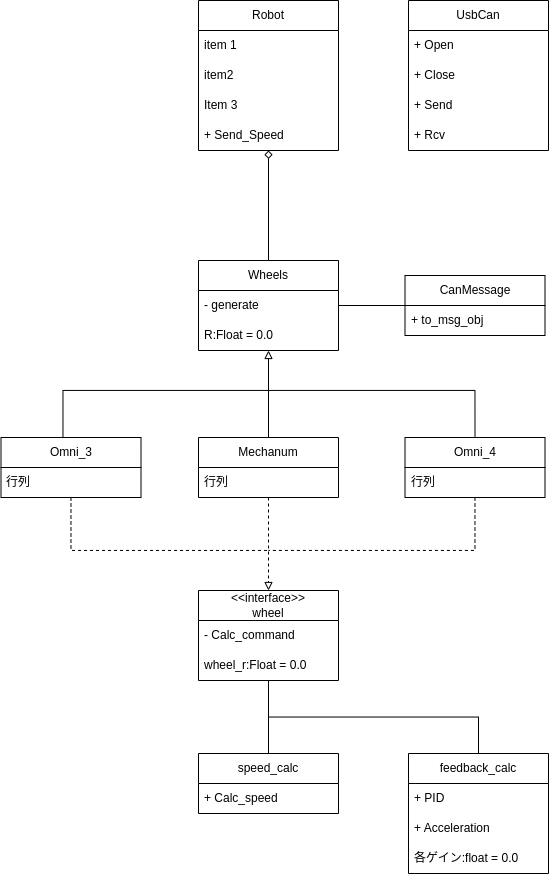

The diagram above was exported from draw.io. Its source (the exported page's mxGraphModel, read from the mxfile embedded in the PNG):
<mxGraphModel dx="1212" dy="909" grid="1" gridSize="10" guides="1" tooltips="1" connect="1" arrows="1" fold="1" page="1" pageScale="1" pageWidth="827" pageHeight="1169" math="0" shadow="0">
  <root>
    <mxCell id="WIyWlLk6GJQsqaUBKTNV-0" />
    <mxCell id="WIyWlLk6GJQsqaUBKTNV-1" parent="WIyWlLk6GJQsqaUBKTNV-0" />
    <mxCell id="N1AkD9wNz-dLPWdPhjTe-37" style="edgeStyle=none;rounded=0;orthogonalLoop=1;jettySize=auto;html=1;endArrow=none;endFill=0;" parent="WIyWlLk6GJQsqaUBKTNV-1" source="-EeZk-dW-9vuyWEfk3OC-5" target="-EeZk-dW-9vuyWEfk3OC-12" edge="1">
      <mxGeometry relative="1" as="geometry" />
    </mxCell>
    <mxCell id="-EeZk-dW-9vuyWEfk3OC-5" value="speed_calc" style="swimlane;fontStyle=0;childLayout=stackLayout;horizontal=1;startSize=30;horizontalStack=0;resizeParent=1;resizeParentMax=0;resizeLast=0;collapsible=1;marginBottom=0;whiteSpace=wrap;html=1;" parent="WIyWlLk6GJQsqaUBKTNV-1" vertex="1">
      <mxGeometry x="204" y="803" width="140" height="60" as="geometry" />
    </mxCell>
    <mxCell id="-EeZk-dW-9vuyWEfk3OC-6" value="+ Calc_speed" style="text;strokeColor=none;fillColor=none;align=left;verticalAlign=middle;spacingLeft=4;spacingRight=4;overflow=hidden;points=[[0,0.5],[1,0.5]];portConstraint=eastwest;rotatable=0;whiteSpace=wrap;html=1;" parent="-EeZk-dW-9vuyWEfk3OC-5" vertex="1">
      <mxGeometry y="30" width="140" height="30" as="geometry" />
    </mxCell>
    <mxCell id="-EeZk-dW-9vuyWEfk3OC-9" value="&amp;lt;&amp;lt;interface&amp;gt;&amp;gt;&lt;br&gt;wheel" style="swimlane;fontStyle=0;childLayout=stackLayout;horizontal=1;startSize=30;horizontalStack=0;resizeParent=1;resizeParentMax=0;resizeLast=0;collapsible=1;marginBottom=0;whiteSpace=wrap;html=1;" parent="WIyWlLk6GJQsqaUBKTNV-1" vertex="1">
      <mxGeometry x="204" y="640" width="140" height="90" as="geometry" />
    </mxCell>
    <mxCell id="-EeZk-dW-9vuyWEfk3OC-10" value="- Calc_command" style="text;strokeColor=none;fillColor=none;align=left;verticalAlign=middle;spacingLeft=4;spacingRight=4;overflow=hidden;points=[[0,0.5],[1,0.5]];portConstraint=eastwest;rotatable=0;whiteSpace=wrap;html=1;" parent="-EeZk-dW-9vuyWEfk3OC-9" vertex="1">
      <mxGeometry y="30" width="140" height="30" as="geometry" />
    </mxCell>
    <mxCell id="-EeZk-dW-9vuyWEfk3OC-12" value="wheel_r:Float = 0.0" style="text;strokeColor=none;fillColor=none;align=left;verticalAlign=middle;spacingLeft=4;spacingRight=4;overflow=hidden;points=[[0,0.5],[1,0.5]];portConstraint=eastwest;rotatable=0;whiteSpace=wrap;html=1;" parent="-EeZk-dW-9vuyWEfk3OC-9" vertex="1">
      <mxGeometry y="60" width="140" height="30" as="geometry" />
    </mxCell>
    <mxCell id="N1AkD9wNz-dLPWdPhjTe-45" style="edgeStyle=orthogonalEdgeStyle;rounded=0;orthogonalLoop=1;jettySize=auto;html=1;endArrow=none;endFill=0;" parent="WIyWlLk6GJQsqaUBKTNV-1" source="-EeZk-dW-9vuyWEfk3OC-14" target="N1AkD9wNz-dLPWdPhjTe-13" edge="1">
      <mxGeometry relative="1" as="geometry" />
    </mxCell>
    <mxCell id="-EeZk-dW-9vuyWEfk3OC-14" value="CanMessage" style="swimlane;fontStyle=0;childLayout=stackLayout;horizontal=1;startSize=30;horizontalStack=0;resizeParent=1;resizeParentMax=0;resizeLast=0;collapsible=1;marginBottom=0;whiteSpace=wrap;html=1;" parent="WIyWlLk6GJQsqaUBKTNV-1" vertex="1">
      <mxGeometry x="410.5" y="325" width="140" height="60" as="geometry" />
    </mxCell>
    <mxCell id="-EeZk-dW-9vuyWEfk3OC-15" value="+ to_msg_obj" style="text;strokeColor=none;fillColor=none;align=left;verticalAlign=middle;spacingLeft=4;spacingRight=4;overflow=hidden;points=[[0,0.5],[1,0.5]];portConstraint=eastwest;rotatable=0;whiteSpace=wrap;html=1;" parent="-EeZk-dW-9vuyWEfk3OC-14" vertex="1">
      <mxGeometry y="30" width="140" height="30" as="geometry" />
    </mxCell>
    <mxCell id="-EeZk-dW-9vuyWEfk3OC-22" value="feedback_calc" style="swimlane;fontStyle=0;childLayout=stackLayout;horizontal=1;startSize=30;horizontalStack=0;resizeParent=1;resizeParentMax=0;resizeLast=0;collapsible=1;marginBottom=0;whiteSpace=wrap;html=1;" parent="WIyWlLk6GJQsqaUBKTNV-1" vertex="1">
      <mxGeometry x="414" y="803" width="140" height="120" as="geometry" />
    </mxCell>
    <mxCell id="-EeZk-dW-9vuyWEfk3OC-23" value="+ PID" style="text;strokeColor=none;fillColor=none;align=left;verticalAlign=middle;spacingLeft=4;spacingRight=4;overflow=hidden;points=[[0,0.5],[1,0.5]];portConstraint=eastwest;rotatable=0;whiteSpace=wrap;html=1;" parent="-EeZk-dW-9vuyWEfk3OC-22" vertex="1">
      <mxGeometry y="30" width="140" height="30" as="geometry" />
    </mxCell>
    <mxCell id="N1AkD9wNz-dLPWdPhjTe-26" value="+ Acceleration" style="text;strokeColor=none;fillColor=none;align=left;verticalAlign=middle;spacingLeft=4;spacingRight=4;overflow=hidden;points=[[0,0.5],[1,0.5]];portConstraint=eastwest;rotatable=0;whiteSpace=wrap;html=1;" parent="-EeZk-dW-9vuyWEfk3OC-22" vertex="1">
      <mxGeometry y="60" width="140" height="30" as="geometry" />
    </mxCell>
    <mxCell id="-EeZk-dW-9vuyWEfk3OC-25" value="各ゲイン:float = 0.0" style="text;strokeColor=none;fillColor=none;align=left;verticalAlign=middle;spacingLeft=4;spacingRight=4;overflow=hidden;points=[[0,0.5],[1,0.5]];portConstraint=eastwest;rotatable=0;whiteSpace=wrap;html=1;" parent="-EeZk-dW-9vuyWEfk3OC-22" vertex="1">
      <mxGeometry y="90" width="140" height="30" as="geometry" />
    </mxCell>
    <mxCell id="-EeZk-dW-9vuyWEfk3OC-26" value="Robot" style="swimlane;fontStyle=0;childLayout=stackLayout;horizontal=1;startSize=30;horizontalStack=0;resizeParent=1;resizeParentMax=0;resizeLast=0;collapsible=1;marginBottom=0;whiteSpace=wrap;html=1;" parent="WIyWlLk6GJQsqaUBKTNV-1" vertex="1">
      <mxGeometry x="204" y="50" width="140" height="150" as="geometry" />
    </mxCell>
    <mxCell id="-EeZk-dW-9vuyWEfk3OC-27" value="item 1" style="text;strokeColor=none;fillColor=none;align=left;verticalAlign=middle;spacingLeft=4;spacingRight=4;overflow=hidden;points=[[0,0.5],[1,0.5]];portConstraint=eastwest;rotatable=0;whiteSpace=wrap;html=1;" parent="-EeZk-dW-9vuyWEfk3OC-26" vertex="1">
      <mxGeometry y="30" width="140" height="30" as="geometry" />
    </mxCell>
    <mxCell id="-EeZk-dW-9vuyWEfk3OC-28" value="item2" style="text;strokeColor=none;fillColor=none;align=left;verticalAlign=middle;spacingLeft=4;spacingRight=4;overflow=hidden;points=[[0,0.5],[1,0.5]];portConstraint=eastwest;rotatable=0;whiteSpace=wrap;html=1;" parent="-EeZk-dW-9vuyWEfk3OC-26" vertex="1">
      <mxGeometry y="60" width="140" height="30" as="geometry" />
    </mxCell>
    <mxCell id="-EeZk-dW-9vuyWEfk3OC-29" value="Item 3" style="text;strokeColor=none;fillColor=none;align=left;verticalAlign=middle;spacingLeft=4;spacingRight=4;overflow=hidden;points=[[0,0.5],[1,0.5]];portConstraint=eastwest;rotatable=0;whiteSpace=wrap;html=1;" parent="-EeZk-dW-9vuyWEfk3OC-26" vertex="1">
      <mxGeometry y="90" width="140" height="30" as="geometry" />
    </mxCell>
    <mxCell id="N1AkD9wNz-dLPWdPhjTe-24" value="+ Send_Speed" style="text;strokeColor=none;fillColor=none;align=left;verticalAlign=middle;spacingLeft=4;spacingRight=4;overflow=hidden;points=[[0,0.5],[1,0.5]];portConstraint=eastwest;rotatable=0;whiteSpace=wrap;html=1;" parent="-EeZk-dW-9vuyWEfk3OC-26" vertex="1">
      <mxGeometry y="120" width="140" height="30" as="geometry" />
    </mxCell>
    <mxCell id="N1AkD9wNz-dLPWdPhjTe-35" style="edgeStyle=orthogonalEdgeStyle;rounded=0;orthogonalLoop=1;jettySize=auto;html=1;endArrow=none;endFill=0;" parent="WIyWlLk6GJQsqaUBKTNV-1" source="N1AkD9wNz-dLPWdPhjTe-0" edge="1">
      <mxGeometry relative="1" as="geometry">
        <mxPoint x="274.5" y="440" as="targetPoint" />
        <Array as="points">
          <mxPoint x="68.5" y="440" />
          <mxPoint x="274.5" y="440" />
        </Array>
      </mxGeometry>
    </mxCell>
    <mxCell id="N1AkD9wNz-dLPWdPhjTe-42" style="edgeStyle=orthogonalEdgeStyle;rounded=0;orthogonalLoop=1;jettySize=auto;html=1;endArrow=none;endFill=0;dashed=1;" parent="WIyWlLk6GJQsqaUBKTNV-1" source="N1AkD9wNz-dLPWdPhjTe-0" edge="1">
      <mxGeometry relative="1" as="geometry">
        <mxPoint x="274" y="600" as="targetPoint" />
        <Array as="points">
          <mxPoint x="76" y="600" />
          <mxPoint x="274" y="600" />
        </Array>
      </mxGeometry>
    </mxCell>
    <mxCell id="N1AkD9wNz-dLPWdPhjTe-0" value="Omni_3" style="swimlane;fontStyle=0;childLayout=stackLayout;horizontal=1;startSize=30;horizontalStack=0;resizeParent=1;resizeParentMax=0;resizeLast=0;collapsible=1;marginBottom=0;whiteSpace=wrap;html=1;" parent="WIyWlLk6GJQsqaUBKTNV-1" vertex="1">
      <mxGeometry x="6.5" y="487" width="140" height="60" as="geometry" />
    </mxCell>
    <mxCell id="N1AkD9wNz-dLPWdPhjTe-2" value="行列" style="text;strokeColor=none;fillColor=none;align=left;verticalAlign=middle;spacingLeft=4;spacingRight=4;overflow=hidden;points=[[0,0.5],[1,0.5]];portConstraint=eastwest;rotatable=0;whiteSpace=wrap;html=1;" parent="N1AkD9wNz-dLPWdPhjTe-0" vertex="1">
      <mxGeometry y="30" width="140" height="30" as="geometry" />
    </mxCell>
    <mxCell id="N1AkD9wNz-dLPWdPhjTe-27" style="edgeStyle=orthogonalEdgeStyle;rounded=0;orthogonalLoop=1;jettySize=auto;html=1;endArrow=block;endFill=0;" parent="WIyWlLk6GJQsqaUBKTNV-1" source="N1AkD9wNz-dLPWdPhjTe-5" target="N1AkD9wNz-dLPWdPhjTe-13" edge="1">
      <mxGeometry relative="1" as="geometry" />
    </mxCell>
    <mxCell id="N1AkD9wNz-dLPWdPhjTe-44" style="edgeStyle=orthogonalEdgeStyle;rounded=0;orthogonalLoop=1;jettySize=auto;html=1;entryX=0.5;entryY=0;entryDx=0;entryDy=0;endArrow=block;endFill=0;dashed=1;" parent="WIyWlLk6GJQsqaUBKTNV-1" source="N1AkD9wNz-dLPWdPhjTe-5" target="-EeZk-dW-9vuyWEfk3OC-9" edge="1">
      <mxGeometry relative="1" as="geometry" />
    </mxCell>
    <mxCell id="N1AkD9wNz-dLPWdPhjTe-5" value="Mechanum" style="swimlane;fontStyle=0;childLayout=stackLayout;horizontal=1;startSize=30;horizontalStack=0;resizeParent=1;resizeParentMax=0;resizeLast=0;collapsible=1;marginBottom=0;whiteSpace=wrap;html=1;" parent="WIyWlLk6GJQsqaUBKTNV-1" vertex="1">
      <mxGeometry x="204" y="487" width="140" height="60" as="geometry" />
    </mxCell>
    <mxCell id="N1AkD9wNz-dLPWdPhjTe-7" value="行列" style="text;strokeColor=none;fillColor=none;align=left;verticalAlign=middle;spacingLeft=4;spacingRight=4;overflow=hidden;points=[[0,0.5],[1,0.5]];portConstraint=eastwest;rotatable=0;whiteSpace=wrap;html=1;" parent="N1AkD9wNz-dLPWdPhjTe-5" vertex="1">
      <mxGeometry y="30" width="140" height="30" as="geometry" />
    </mxCell>
    <mxCell id="N1AkD9wNz-dLPWdPhjTe-9" value="UsbCan" style="swimlane;fontStyle=0;childLayout=stackLayout;horizontal=1;startSize=30;horizontalStack=0;resizeParent=1;resizeParentMax=0;resizeLast=0;collapsible=1;marginBottom=0;whiteSpace=wrap;html=1;" parent="WIyWlLk6GJQsqaUBKTNV-1" vertex="1">
      <mxGeometry x="414" y="50" width="140" height="150" as="geometry" />
    </mxCell>
    <mxCell id="N1AkD9wNz-dLPWdPhjTe-10" value="+ Open" style="text;strokeColor=none;fillColor=none;align=left;verticalAlign=middle;spacingLeft=4;spacingRight=4;overflow=hidden;points=[[0,0.5],[1,0.5]];portConstraint=eastwest;rotatable=0;whiteSpace=wrap;html=1;" parent="N1AkD9wNz-dLPWdPhjTe-9" vertex="1">
      <mxGeometry y="30" width="140" height="30" as="geometry" />
    </mxCell>
    <mxCell id="N1AkD9wNz-dLPWdPhjTe-11" value="+ Close" style="text;strokeColor=none;fillColor=none;align=left;verticalAlign=middle;spacingLeft=4;spacingRight=4;overflow=hidden;points=[[0,0.5],[1,0.5]];portConstraint=eastwest;rotatable=0;whiteSpace=wrap;html=1;" parent="N1AkD9wNz-dLPWdPhjTe-9" vertex="1">
      <mxGeometry y="60" width="140" height="30" as="geometry" />
    </mxCell>
    <mxCell id="N1AkD9wNz-dLPWdPhjTe-12" value="+ Send" style="text;strokeColor=none;fillColor=none;align=left;verticalAlign=middle;spacingLeft=4;spacingRight=4;overflow=hidden;points=[[0,0.5],[1,0.5]];portConstraint=eastwest;rotatable=0;whiteSpace=wrap;html=1;" parent="N1AkD9wNz-dLPWdPhjTe-9" vertex="1">
      <mxGeometry y="90" width="140" height="30" as="geometry" />
    </mxCell>
    <mxCell id="N1AkD9wNz-dLPWdPhjTe-22" value="+ Rcv" style="text;strokeColor=none;fillColor=none;align=left;verticalAlign=middle;spacingLeft=4;spacingRight=4;overflow=hidden;points=[[0,0.5],[1,0.5]];portConstraint=eastwest;rotatable=0;whiteSpace=wrap;html=1;" parent="N1AkD9wNz-dLPWdPhjTe-9" vertex="1">
      <mxGeometry y="120" width="140" height="30" as="geometry" />
    </mxCell>
    <mxCell id="N1AkD9wNz-dLPWdPhjTe-36" style="edgeStyle=none;rounded=0;orthogonalLoop=1;jettySize=auto;html=1;endArrow=diamond;endFill=0;" parent="WIyWlLk6GJQsqaUBKTNV-1" source="N1AkD9wNz-dLPWdPhjTe-13" target="-EeZk-dW-9vuyWEfk3OC-26" edge="1">
      <mxGeometry relative="1" as="geometry" />
    </mxCell>
    <mxCell id="N1AkD9wNz-dLPWdPhjTe-13" value="Wheels" style="swimlane;fontStyle=0;childLayout=stackLayout;horizontal=1;startSize=30;horizontalStack=0;resizeParent=1;resizeParentMax=0;resizeLast=0;collapsible=1;marginBottom=0;whiteSpace=wrap;html=1;" parent="WIyWlLk6GJQsqaUBKTNV-1" vertex="1">
      <mxGeometry x="204" y="310" width="140" height="90" as="geometry" />
    </mxCell>
    <mxCell id="N1AkD9wNz-dLPWdPhjTe-25" value="- generate" style="text;strokeColor=none;fillColor=none;align=left;verticalAlign=middle;spacingLeft=4;spacingRight=4;overflow=hidden;points=[[0,0.5],[1,0.5]];portConstraint=eastwest;rotatable=0;whiteSpace=wrap;html=1;" parent="N1AkD9wNz-dLPWdPhjTe-13" vertex="1">
      <mxGeometry y="30" width="140" height="30" as="geometry" />
    </mxCell>
    <mxCell id="N1AkD9wNz-dLPWdPhjTe-21" value="R:Float = 0.0" style="text;strokeColor=none;fillColor=none;align=left;verticalAlign=middle;spacingLeft=4;spacingRight=4;overflow=hidden;points=[[0,0.5],[1,0.5]];portConstraint=eastwest;rotatable=0;whiteSpace=wrap;html=1;" parent="N1AkD9wNz-dLPWdPhjTe-13" vertex="1">
      <mxGeometry y="60" width="140" height="30" as="geometry" />
    </mxCell>
    <mxCell id="N1AkD9wNz-dLPWdPhjTe-34" style="edgeStyle=orthogonalEdgeStyle;rounded=0;orthogonalLoop=1;jettySize=auto;html=1;exitX=0.5;exitY=0;exitDx=0;exitDy=0;endArrow=none;endFill=0;" parent="WIyWlLk6GJQsqaUBKTNV-1" source="N1AkD9wNz-dLPWdPhjTe-18" edge="1">
      <mxGeometry relative="1" as="geometry">
        <mxPoint x="406.5" y="440" as="sourcePoint" />
        <mxPoint x="274.5" y="440" as="targetPoint" />
        <Array as="points">
          <mxPoint x="480.5" y="440" />
          <mxPoint x="274.5" y="440" />
        </Array>
      </mxGeometry>
    </mxCell>
    <mxCell id="N1AkD9wNz-dLPWdPhjTe-43" style="edgeStyle=orthogonalEdgeStyle;rounded=0;orthogonalLoop=1;jettySize=auto;html=1;endArrow=none;endFill=0;dashed=1;" parent="WIyWlLk6GJQsqaUBKTNV-1" source="N1AkD9wNz-dLPWdPhjTe-18" edge="1">
      <mxGeometry relative="1" as="geometry">
        <mxPoint x="400" y="600" as="sourcePoint" />
        <mxPoint x="274" y="600" as="targetPoint" />
        <Array as="points">
          <mxPoint x="480" y="600" />
          <mxPoint x="274" y="600" />
        </Array>
      </mxGeometry>
    </mxCell>
    <mxCell id="N1AkD9wNz-dLPWdPhjTe-18" value="Omni_4" style="swimlane;fontStyle=0;childLayout=stackLayout;horizontal=1;startSize=30;horizontalStack=0;resizeParent=1;resizeParentMax=0;resizeLast=0;collapsible=1;marginBottom=0;whiteSpace=wrap;html=1;" parent="WIyWlLk6GJQsqaUBKTNV-1" vertex="1">
      <mxGeometry x="410.5" y="487" width="140" height="60" as="geometry" />
    </mxCell>
    <mxCell id="N1AkD9wNz-dLPWdPhjTe-20" value="行列" style="text;strokeColor=none;fillColor=none;align=left;verticalAlign=middle;spacingLeft=4;spacingRight=4;overflow=hidden;points=[[0,0.5],[1,0.5]];portConstraint=eastwest;rotatable=0;whiteSpace=wrap;html=1;" parent="N1AkD9wNz-dLPWdPhjTe-18" vertex="1">
      <mxGeometry y="30" width="140" height="30" as="geometry" />
    </mxCell>
    <mxCell id="N1AkD9wNz-dLPWdPhjTe-41" style="edgeStyle=orthogonalEdgeStyle;rounded=0;orthogonalLoop=1;jettySize=auto;html=1;entryX=0.5;entryY=1.004;entryDx=0;entryDy=0;entryPerimeter=0;endArrow=none;endFill=0;" parent="WIyWlLk6GJQsqaUBKTNV-1" source="-EeZk-dW-9vuyWEfk3OC-22" target="-EeZk-dW-9vuyWEfk3OC-12" edge="1">
      <mxGeometry relative="1" as="geometry" />
    </mxCell>
  </root>
</mxGraphModel>